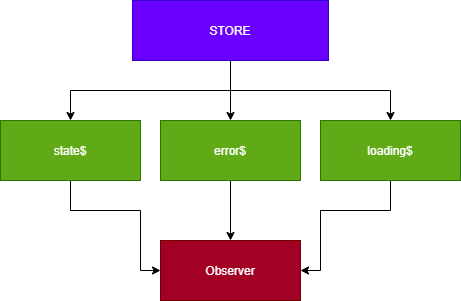

The diagram above was exported from draw.io. Its source (the exported page's mxGraphModel, read from the mxfile embedded in the PNG):
<mxGraphModel dx="474" dy="437" grid="1" gridSize="10" guides="1" tooltips="1" connect="1" arrows="1" fold="1" page="1" pageScale="1" pageWidth="827" pageHeight="1169" math="0" shadow="0">
  <root>
    <mxCell id="0" />
    <mxCell id="1" parent="0" />
    <mxCell id="6" style="edgeStyle=orthogonalEdgeStyle;rounded=0;orthogonalLoop=1;jettySize=auto;html=1;" parent="1" source="2" target="3" edge="1">
      <mxGeometry relative="1" as="geometry" />
    </mxCell>
    <mxCell id="7" style="edgeStyle=orthogonalEdgeStyle;rounded=0;orthogonalLoop=1;jettySize=auto;html=1;entryX=0.5;entryY=0;entryDx=0;entryDy=0;" parent="1" source="2" target="4" edge="1">
      <mxGeometry relative="1" as="geometry" />
    </mxCell>
    <mxCell id="8" style="edgeStyle=orthogonalEdgeStyle;rounded=0;orthogonalLoop=1;jettySize=auto;html=1;entryX=0.5;entryY=0;entryDx=0;entryDy=0;" parent="1" source="2" target="5" edge="1">
      <mxGeometry relative="1" as="geometry" />
    </mxCell>
    <mxCell id="2" value="STORE" style="rounded=0;whiteSpace=wrap;html=1;fillColor=#6a00ff;strokeColor=#3700CC;fontColor=#ffffff;" parent="1" vertex="1">
      <mxGeometry x="272" y="60" width="196" height="60" as="geometry" />
    </mxCell>
    <mxCell id="11" style="edgeStyle=orthogonalEdgeStyle;rounded=0;orthogonalLoop=1;jettySize=auto;html=1;entryX=0;entryY=0.5;entryDx=0;entryDy=0;" parent="1" source="3" target="9" edge="1">
      <mxGeometry relative="1" as="geometry">
        <Array as="points">
          <mxPoint x="210" y="270" />
          <mxPoint x="280" y="270" />
          <mxPoint x="280" y="330" />
        </Array>
      </mxGeometry>
    </mxCell>
    <mxCell id="3" value="state$" style="rounded=0;whiteSpace=wrap;html=1;fillColor=#60a917;strokeColor=#2D7600;fontColor=#ffffff;" parent="1" vertex="1">
      <mxGeometry x="140" y="180" width="140" height="60" as="geometry" />
    </mxCell>
    <mxCell id="12" style="edgeStyle=orthogonalEdgeStyle;rounded=0;orthogonalLoop=1;jettySize=auto;html=1;" parent="1" source="4" target="9" edge="1">
      <mxGeometry relative="1" as="geometry" />
    </mxCell>
    <mxCell id="4" value="error$" style="rounded=0;whiteSpace=wrap;html=1;fillColor=#60a917;strokeColor=#2D7600;fontColor=#ffffff;" parent="1" vertex="1">
      <mxGeometry x="300" y="180" width="140" height="60" as="geometry" />
    </mxCell>
    <mxCell id="13" style="edgeStyle=orthogonalEdgeStyle;rounded=0;orthogonalLoop=1;jettySize=auto;html=1;entryX=1;entryY=0.5;entryDx=0;entryDy=0;" parent="1" source="5" target="9" edge="1">
      <mxGeometry relative="1" as="geometry">
        <Array as="points">
          <mxPoint x="530" y="270" />
          <mxPoint x="460" y="270" />
          <mxPoint x="460" y="330" />
        </Array>
      </mxGeometry>
    </mxCell>
    <mxCell id="5" value="loading$" style="rounded=0;whiteSpace=wrap;html=1;fillColor=#60a917;strokeColor=#2D7600;fontColor=#ffffff;" parent="1" vertex="1">
      <mxGeometry x="460" y="180" width="140" height="60" as="geometry" />
    </mxCell>
    <mxCell id="9" value="Observer" style="rounded=0;whiteSpace=wrap;html=1;fillColor=#a20025;strokeColor=#6F0000;fontColor=#ffffff;" parent="1" vertex="1">
      <mxGeometry x="300" y="300" width="140" height="60" as="geometry" />
    </mxCell>
  </root>
</mxGraphModel>